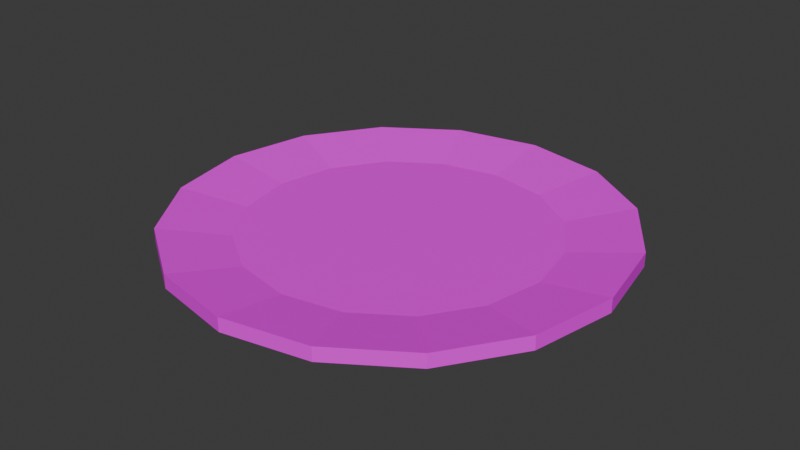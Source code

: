 # Source: teller.blend  (saved by Blender 4.1.24; exported with 4.5.12 LTS)
import bpy
from mathutils import Matrix  # noqa: F401  (used for matrix-valued properties, if any)

bpy.ops.wm.read_factory_settings(use_empty=True)
scene = bpy.context.scene
scene.name = 'Scene'

# ---- collections
col_collection = bpy.data.collections.new('Collection'); scene.collection.children.link(col_collection)

# ---- images (referenced by path relative to the original .blend; pixels are not part of the script)
import os
ASSET_DIR = os.environ.get("B2B_ASSET_DIR", "")  # directory of the original .blend (textures are referenced by path, not embedded)
HERE = os.path.dirname(os.path.abspath(__file__))  # packed textures are extracted next to this script under _unpacked/

def load_image(name, relpath, width, height, colorspace="sRGB"):
    """Load a texture the original file referenced (path relative to the .blend, or extracted next to this script)."""
    p = next((c for c in (os.path.join(HERE, relpath), os.path.join(ASSET_DIR, relpath)) if relpath and os.path.exists(c)), "")
    if p:
        img = bpy.data.images.load(p, check_existing=True)
        img.name = name
    else:  # same state as the original file: an image datablock whose file is absent (Cycles renders it pink)
        img = bpy.data.images.new(name, width, height)
        img.source = "FILE"
        img.filepath = "//" + (relpath or name)
    img.colorspace_settings.name = colorspace
    return img
img_uhhhhhh = load_image('uhhhhhh', '', 1024, 1024, 'sRGB')

# ---- materials (node trees are filled in below, after node groups)
mat_material_001 = bpy.data.materials.new('Material.001')
mat_material_001.use_transparent_shadow = False

# ---- material node trees
mat_material_001.use_nodes = True; mat_material_001.node_tree.nodes.clear()
_N = mat_material_001.node_tree.nodes; _L = mat_material_001.node_tree.links
n0 = _N.new('ShaderNodeBsdfPrincipled'); n0.name = 'Principled BSDF'; n0.location = (10, 300)
n1 = _N.new('ShaderNodeOutputMaterial'); n1.name = 'Material Output'; n1.location = (300, 300)
n2 = _N.new('ShaderNodeTexImage'); n2.name = 'Image Texture'; n2.location = (-280, 280)
n2.image = img_uhhhhhh
_L.new(n0.outputs[0], n1.inputs[0])
_L.new(n2.outputs[0], n0.inputs[0])
n1.is_active_output = True

# ---- world
world_world = bpy.data.worlds.new('World'); scene.world = world_world
world_world.use_nodes = True; world_world.node_tree.nodes.clear()
_N = world_world.node_tree.nodes; _L = world_world.node_tree.links
n0 = _N.new('ShaderNodeOutputWorld'); n0.name = 'World Output'; n0.location = (300, 300)
n1 = _N.new('ShaderNodeBackground'); n1.name = 'Background'; n1.location = (10, 300)
n1.inputs[0].default_value = (0.05088, 0.05088, 0.05088, 1.0)
_L.new(n1.outputs[0], n0.inputs[0])
n0.is_active_output = True
world_world.color = (0.05088, 0.05088, 0.05088)
world_world.use_sun_shadow = False
world_world.sun_shadow_jitter_overblur = 0.0

# ---- meshes
me_cylinder = bpy.data.meshes.new('Cylinder')
me_cylinder.from_pydata([(0.0, 1.0, 0.5414), (0.0, 0.69, 1.0), (0.3827, 0.9239, 0.5414), (0.2641, 0.6375, 1.0), (0.7071, 0.7071, 0.5414), (0.4879, 0.4879, 1.0), (0.9239, 0.3827, 0.5414), (0.6375, 0.2641, 1.0), (1.0, 0.0, 0.5414), (0.69, 0.0, 1.0), (0.9239, -0.3827, 0.5414), (0.6375, -0.2641, 1.0), (0.7071, -0.7071, 0.5414), (0.4879, -0.4879, 1.0), (0.3827, -0.9239, 0.5414), (0.2641, -0.6375, 1.0), (0.0, -1.0, 0.5414), (0.0, -0.69, 1.0), (-0.3827, -0.9239, 0.5414), (-0.2641, -0.6375, 1.0), (-0.7071, -0.7071, 0.5414), (-0.4879, -0.4879, 1.0), (-0.9239, -0.3827, 0.5414), (-0.6375, -0.2641, 1.0), (-1.0, 0.0, 0.5414), (-0.69, 0.0, 1.0), (-0.9239, 0.3827, 0.5414), (-0.6375, 0.2641, 1.0), (-0.7071, 0.7071, 0.5414), (-0.4879, 0.4879, 1.0), (-0.3827, 0.9239, 0.5414), (-0.2641, 0.6375, 1.0), (0.3827, 0.9239, 2.541), (0.0, 1.0, 2.541), (0.7071, 0.7071, 2.541), (0.9239, 0.3827, 2.541), (1.0, 0.0, 2.541), (0.9239, -0.3827, 2.541), (0.7071, -0.7071, 2.541), (0.3827, -0.9239, 2.541), (0.0, -1.0, 2.541), (-0.3827, -0.9239, 2.541), (-0.7071, -0.7071, 2.541), (-0.9239, -0.3827, 2.541), (-1.0, 0.0, 2.541), (-0.9239, 0.3827, 2.541), (-0.7071, 0.7071, 2.541), (-0.3827, 0.9239, 2.541), (0.0, 0.6866, 0.5414), (0.2627, 0.6343, 0.5414), (0.4855, 0.4855, 0.5414), (0.6343, 0.2627, 0.5414), (0.6866, 0.0, 0.5414), (0.6343, -0.2627, 0.5414), (0.4855, -0.4855, 0.5414), (0.2627, -0.6343, 0.5414), (0.0, -0.6866, 0.5414), (-0.2627, -0.6343, 0.5414), (-0.4855, -0.4855, 0.5414), (-0.6343, -0.2627, 0.5414), (-0.6866, 0.0, 0.5414), (-0.6343, 0.2627, 0.5414), (-0.4855, 0.4855, 0.5414), (-0.2627, 0.6343, 0.5414)], [], [(0, 33, 32, 2), (2, 32, 34, 4), (4, 34, 35, 6), (6, 35, 36, 8), (8, 36, 37, 10), (10, 37, 38, 12), (12, 38, 39, 14), (14, 39, 40, 16), (16, 40, 41, 18), (18, 41, 42, 20), (20, 42, 43, 22), (22, 43, 44, 24), (24, 44, 45, 26), (26, 45, 46, 28), (3, 1, 31, 29, 27, 25, 23, 21, 19, 17, 15, 13, 11, 9, 7, 5), (28, 46, 47, 30), (30, 47, 33, 0), (48, 49, 50, 51, 52, 53, 54, 55, 56, 57, 58, 59, 60, 61, 62, 63), (1, 3, 32, 33), (3, 5, 34, 32), (5, 7, 35, 34), (7, 9, 36, 35), (9, 11, 37, 36), (11, 13, 38, 37), (13, 15, 39, 38), (15, 17, 40, 39), (17, 19, 41, 40), (19, 21, 42, 41), (21, 23, 43, 42), (23, 25, 44, 43), (25, 27, 45, 44), (27, 29, 46, 45), (29, 31, 47, 46), (31, 1, 33, 47), (0, 2, 49, 48), (2, 4, 50, 49), (4, 6, 51, 50), (6, 8, 52, 51), (8, 10, 53, 52), (10, 12, 54, 53), (12, 14, 55, 54), (14, 16, 56, 55), (16, 18, 57, 56), (18, 20, 58, 57), (20, 22, 59, 58), (22, 24, 60, 59), (24, 26, 61, 60), (26, 28, 62, 61), (28, 30, 63, 62), (30, 0, 48, 63)])
_uv = me_cylinder.uv_layers.new(name='UVMap')
_uv.uv.foreach_set('vector', [1.0, 0.5, 1.0, 1.0, 0.9375, 1.0, 0.9375, 0.5, 0.9375, 0.5, 0.9375, 1.0, 0.875, 1.0, 0.875, 0.5, 0.875, 0.5, 0.875, 1.0, 0.8125, 1.0, 0.8125, 0.5, 0.8125, 0.5, 0.8125, 1.0, 0.75, 1.0, 0.75, 0.5, 0.75, 0.5, 0.75, 1.0, 0.6875, 1.0, 0.6875, 0.5, 0.6875, 0.5, 0.6875, 1.0, 0.625, 1.0, 0.625, 0.5, 0.625, 0.5, 0.625, 1.0, 0.5625, 1.0, 0.5625, 0.5, 0.5625, 0.5, 0.5625, 1.0, 0.5, 1.0, 0.5, 0.5, 0.5, 0.5, 0.5, 1.0, 0.4375, 1.0, 0.4375, 0.5, 0.4375, 0.5, 0.4375, 1.0, 0.375, 1.0, 0.375, 0.5, 0.375, 0.5, 0.375, 1.0, 0.3125, 1.0, 0.3125, 0.5, 0.3125, 0.5, 0.3125, 1.0, 0.25, 1.0, 0.25, 0.5, 0.25, 0.5, 0.25, 1.0, 0.1875, 1.0, 0.1875, 0.5, 0.1875, 0.5, 0.1875, 1.0, 0.125, 1.0, 0.125, 0.5, 0.3134, 0.403, 0.25, 0.4156, 0.1866, 0.403, 0.1329, 0.3671, 0.097, 0.3134, 0.08439, 0.25, 0.097, 0.1866, 0.1329, 0.1329, 0.1866, 0.097, 0.25, 0.08439, 0.3134, 0.097, 0.3671, 0.1329, 0.403, 0.1866, 0.4156, 0.25, 0.403, 0.3134, 0.3671, 0.3671, 0.125, 0.5, 0.125, 1.0, 0.0625, 1.0, 0.0625, 0.5, 0.0625, 0.5, 0.0625, 1.0, 0.0, 1.0, 0.0, 0.5, 0.75, 0.4148, 0.8131, 0.4022, 0.8665, 0.3665, 0.9022, 0.3131, 0.9148, 0.25, 0.9022, 0.1869, 0.8665, 0.1335, 0.8131, 0.09776, 0.75, 0.08522, 0.6869, 0.09776, 0.6335, 0.1335, 0.5978, 0.1869, 0.5852, 0.25, 0.5978, 0.3131, 0.6335, 0.3665, 0.6869, 0.4022, 0.25, 0.4156, 0.3134, 0.403, 0.3418, 0.4717, 0.25, 0.49, 0.3134, 0.403, 0.3671, 0.3671, 0.4197, 0.4197, 0.3418, 0.4717, 0.3671, 0.3671, 0.403, 0.3134, 0.4717, 0.3418, 0.4197, 0.4197, 0.403, 0.3134, 0.4156, 0.25, 0.49, 0.25, 0.4717, 0.3418, 0.4156, 0.25, 0.403, 0.1866, 0.4717, 0.1582, 0.49, 0.25, 0.403, 0.1866, 0.3671, 0.1329, 0.4197, 0.08029, 0.4717, 0.1582, 0.3671, 0.1329, 0.3134, 0.097, 0.3418, 0.02827, 0.4197, 0.08029, 0.3134, 0.097, 0.25, 0.08439, 0.25, 0.01, 0.3418, 0.02827, 0.25, 0.08439, 0.1866, 0.097, 0.1582, 0.02827, 0.25, 0.01, 0.1866, 0.097, 0.1329, 0.1329, 0.08029, 0.08029, 0.1582, 0.02827, 0.1329, 0.1329, 0.097, 0.1866, 0.02827, 0.1582, 0.08029, 0.08029, 0.097, 0.1866, 0.08439, 0.25, 0.01, 0.25, 0.02827, 0.1582, 0.08439, 0.25, 0.097, 0.3134, 0.02827, 0.3418, 0.01, 0.25, 0.097, 0.3134, 0.1329, 0.3671, 0.08029, 0.4197, 0.02827, 0.3418, 0.1329, 0.3671, 0.1866, 0.403, 0.1582, 0.4717, 0.08029, 0.4197, 0.1866, 0.403, 0.25, 0.4156, 0.25, 0.49, 0.1582, 0.4717, 0.75, 0.49, 0.8418, 0.4717, 0.8131, 0.4022, 0.75, 0.4148, 0.8418, 0.4717, 0.9197, 0.4197, 0.8665, 0.3665, 0.8131, 0.4022, 0.9197, 0.4197, 0.9717, 0.3418, 0.9022, 0.3131, 0.8665, 0.3665, 0.9717, 0.3418, 0.99, 0.25, 0.9148, 0.25, 0.9022, 0.3131, 0.99, 0.25, 0.9717, 0.1582, 0.9022, 0.1869, 0.9148, 0.25, 0.9717, 0.1582, 0.9197, 0.08029, 0.8665, 0.1335, 0.9022, 0.1869, 0.9197, 0.08029, 0.8418, 0.02827, 0.8131, 0.09776, 0.8665, 0.1335, 0.8418, 0.02827, 0.75, 0.01, 0.75, 0.08522, 0.8131, 0.09776, 0.75, 0.01, 0.6582, 0.02827, 0.6869, 0.09776, 0.75, 0.08522, 0.6582, 0.02827, 0.5803, 0.08029, 0.6335, 0.1335, 0.6869, 0.09776, 0.5803, 0.08029, 0.5283, 0.1582, 0.5978, 0.1869, 0.6335, 0.1335, 0.5283, 0.1582, 0.51, 0.25, 0.5852, 0.25, 0.5978, 0.1869, 0.51, 0.25, 0.5283, 0.3418, 0.5978, 0.3131, 0.5852, 0.25, 0.5283, 0.3418, 0.5803, 0.4197, 0.6335, 0.3665, 0.5978, 0.3131, 0.5803, 0.4197, 0.6582, 0.4717, 0.6869, 0.4022, 0.6335, 0.3665, 0.6582, 0.4717, 0.75, 0.49, 0.75, 0.4148, 0.6869, 0.4022])
me_cylinder.materials.append(mat_material_001)
me_cylinder.update()

# ---- objects
ob_cylinder = bpy.data.objects.new('Cylinder', me_cylinder)

# ---- transforms, parenting, visibility, modifiers, constraints
ob_cylinder.location = (0.0, 0.0, 0.0)
ob_cylinder.scale = (1.0, 1.0, 0.03147)

# ---- collection membership
col_collection.objects.link(ob_cylinder)

# ---- scene / render settings (as saved in the file)
scene.frame_start = 1; scene.frame_end = 250; scene.frame_set(1)
scene.render.engine = 'BLENDER_EEVEE_NEXT'
scene.cycles.sampling_pattern = 'TABULATED_SOBOL'
scene.eevee.ray_tracing_options.trace_max_roughness = 0.0
bpy.context.view_layer.update()

# ---- added for rendering (the .blend has no active camera and no usable light): camera, sun
cam_auto = bpy.data.cameras.new('AutoCamera')
cam_auto.lens = 50.0
cam_auto.sensor_width = 36.0
cam_auto.clip_end = 1000.0
ob_auto_camera = bpy.data.objects.new('AutoCamera', cam_auto)
scene.collection.objects.link(ob_auto_camera)
ob_auto_camera.location = (2.61758, -3.14109, 2.14258)
ob_auto_camera.rotation_euler = (1.09748, -7.21219e-08, 0.694738)
scene.camera = ob_auto_camera
light_auto_sun = bpy.data.lights.new('AutoSun', 'SUN')
light_auto_sun.energy = 3.0
light_auto_sun.angle = 0.0523599
ob_auto_sun = bpy.data.objects.new('AutoSun', light_auto_sun)
scene.collection.objects.link(ob_auto_sun)
ob_auto_sun.rotation_euler = (0.872665, 0.174533, 0.523599)
bpy.context.view_layer.update()

